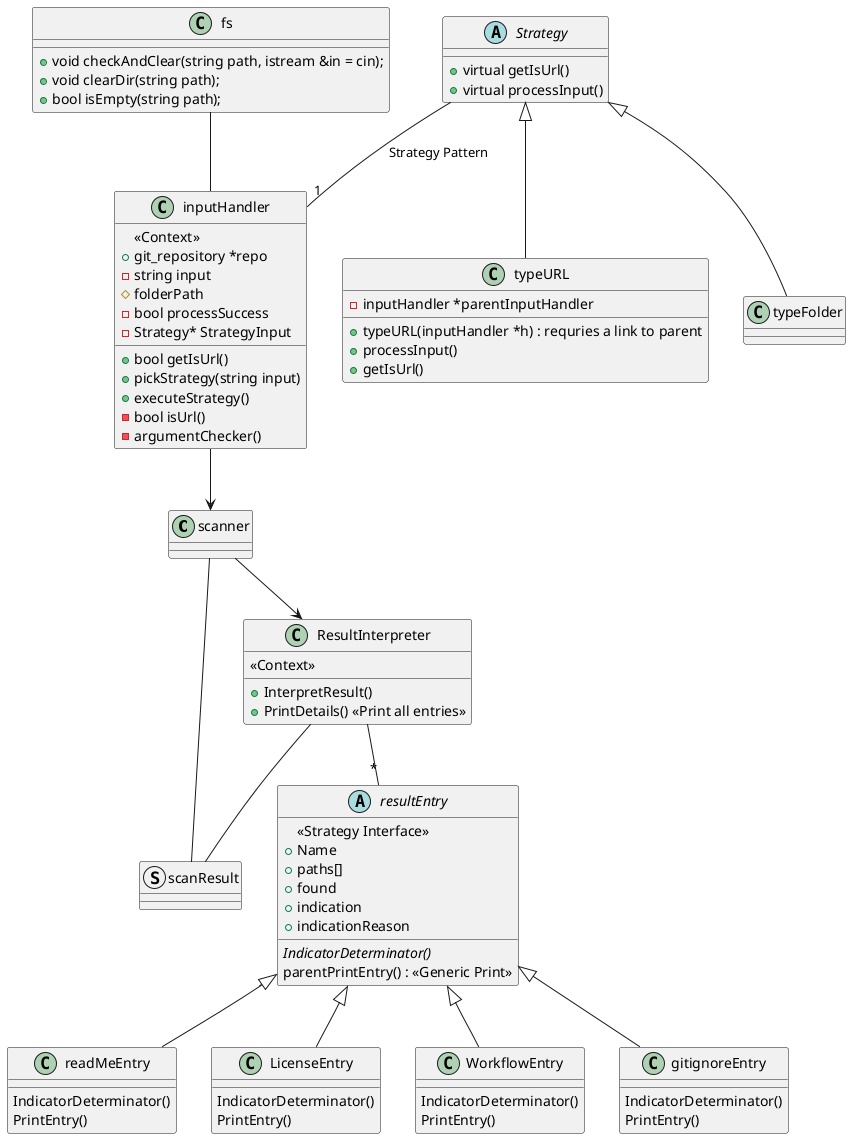

The diagram above was rendered by PlantUML. Its source (embedded in the PNG):
@startuml classOverview 
'Objects
class scanner 
class inputHandler {
    <<Context>>
    +bool getIsUrl()
    +git_repository *repo
    +pickStrategy(string input)
    +executeStrategy()
    -string input
    #folderPath
    -bool isUrl()
    -bool processSuccess
    -Strategy* StrategyInput
    -argumentChecker()

    
}

class fs{
    +void checkAndClear(string path, istream &in = cin);
    +void clearDir(string path);
    +bool isEmpty(string path);
}

class typeURL{
    +typeURL(inputHandler *h) : requries a link to parent 
    +processInput()
    +getIsUrl()
    -inputHandler *parentInputHandler

    
}
class typeFolder{
   
     
}
abstract Strategy{
    +virtual getIsUrl()
    +virtual processInput()
    
}
struct scanResult


'class batchHandler 'optional RQ
'class dockerHandler 'optional RQ



'Relations
scanner -->  ResultInterpreter
inputHandler --> scanner
scanner -- scanResult
Strategy --"1" inputHandler : Strategy Pattern
Strategy <|-- typeURL
Strategy <|-- typeFolder
fs -- inputHandler

ResultInterpreter -- scanResult

'Result related lines
class ResultInterpreter{
    <<Context>>
    +InterpretResult()
    +PrintDetails() <<Print all entries>>
    
}
abstract resultEntry{
    <<Strategy Interface>>
    +Name
    +paths[]
    +found 
    +indication
    +indicationReason
    IndicatorDeterminator() {abstract}
    parentPrintEntry() : <<Generic Print>>
    
}
class readMeEntry{
    IndicatorDeterminator()
    PrintEntry()
}
class LicenseEntry{
    IndicatorDeterminator()
     PrintEntry()
}
class WorkflowEntry{
    IndicatorDeterminator()
     PrintEntry()
}
class gitignoreEntry{
    IndicatorDeterminator()
     PrintEntry()
}
ResultInterpreter --"*" resultEntry
resultEntry <|-- readMeEntry
resultEntry <|-- LicenseEntry
resultEntry <|-- WorkflowEntry
resultEntry <|-- gitignoreEntry
@enduml